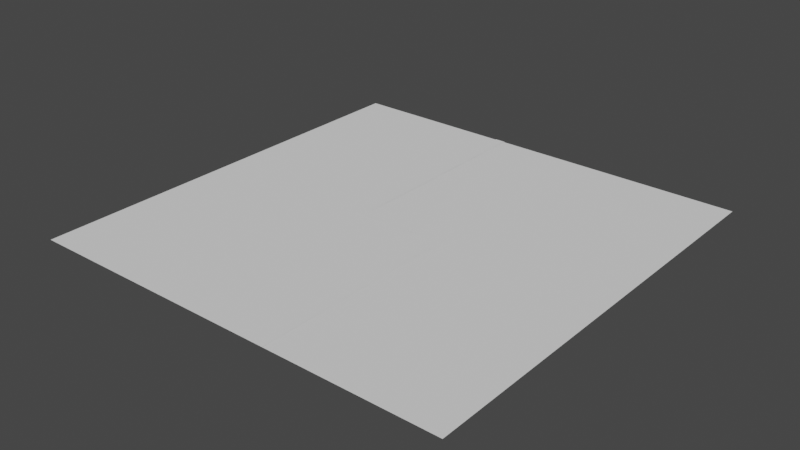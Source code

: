 # Source: PlaceholderLevel.blend  (saved by Blender 3.3.6; exported with 4.5.12 LTS)
import bpy
from mathutils import Matrix  # noqa: F401  (used for matrix-valued properties, if any)

bpy.ops.wm.read_factory_settings(use_empty=True)
scene = bpy.context.scene
scene.name = 'Scene'

# ---- collections
col_collection = bpy.data.collections.new('Collection'); scene.collection.children.link(col_collection)

# ---- world
world_world = bpy.data.worlds.new('World'); scene.world = world_world
world_world.use_nodes = True; world_world.node_tree.nodes.clear()
_N = world_world.node_tree.nodes; _L = world_world.node_tree.links
n0 = _N.new('ShaderNodeOutputWorld'); n0.name = 'World Output'; n0.location = (300, 300)
n1 = _N.new('ShaderNodeBackground'); n1.name = 'Background'; n1.location = (10, 300)
n1.inputs[0].default_value = (0.05088, 0.05088, 0.05088, 1.0)
_L.new(n1.outputs[0], n0.inputs[0])
n0.is_active_output = True
world_world.color = (0.05088, 0.05088, 0.05088)
world_world.use_sun_shadow = False
world_world.sun_shadow_jitter_overblur = 0.0

# ---- meshes
me_plane = bpy.data.meshes.new('Plane')
me_plane.from_pydata([(-20.0, -20.0, 0.0), (20.0, -20.0, 0.0), (-20.0, 20.0, 0.0), (20.0, 20.0, 0.0)], [], [(0, 1, 3, 2)])
_uv = me_plane.uv_layers.new(name='UVMap')
_uv.uv.foreach_set('vector', [0.0, 0.0, 1.0, 0.0, 1.0, 1.0, 0.0, 1.0])
me_plane.update()
me_plane_001 = bpy.data.meshes.new('Plane.001')
me_plane_001.from_pydata([(3.5, -20.0, 0.05), (4.5, -20.0, 0.05), (-4.5, 20.0, 0.05), (-3.5, 20.0, 0.05), (-4.5, 0.5, 0.05), (-4.5, -0.5, 0.05), (4.5, 0.5, 0.05), (4.5, -0.5, 0.05), (3.5, 0.5, 0.05), (3.5, -0.5, 0.05), (-3.5, -0.5, 0.05), (-3.5, 0.5, 0.05)], [], [(8, 9, 7, 6), (11, 10, 9, 8), (4, 5, 10, 11), (4, 11, 3, 2), (7, 9, 0, 1)])
_uv = me_plane_001.uv_layers.new(name='UVMap')
_uv.uv.foreach_set('vector', [0.0, 0.89, 1.0, 0.89, 1.0, 1.0, 0.0, 1.0, 0.0, 0.1112, 1.0, 0.1112, 1.0, 0.89, 0.0, 0.89, 0.0, 0.0, 1.0, 0.0, 1.0, 0.1112, 0.0, 0.1112, 0.0, 0.0, 0.0, 0.1112, 1.0, 1.0, 0.0, 1.0, 1.0, 1.0, 1.0, 0.89, 0.0, 0.0, 1.0, 0.0])
me_plane_001.update()

# ---- objects
ob_ground = bpy.data.objects.new('Ground', me_plane)
ob_road = bpy.data.objects.new('Road', me_plane_001)

# ---- transforms, parenting, visibility, modifiers, constraints
ob_ground.location = (0.0, 0.0, 0.0)
ob_road.location = (0.0, 0.0, 0.0)

# ---- collection membership
col_collection.objects.link(ob_ground)
col_collection.objects.link(ob_road)

# ---- scene / render settings (as saved in the file)
scene.frame_start = 1; scene.frame_end = 250; scene.frame_set(1)
scene.render.engine = 'BLENDER_EEVEE_NEXT'
scene.cycles.sampling_pattern = 'TABULATED_SOBOL'
scene.cycles.use_light_tree = False
scene.view_settings.view_transform = 'Filmic'
bpy.context.view_layer.update()

# ---- added for rendering (the .blend has no active camera and no usable light): camera, sun
cam_auto = bpy.data.cameras.new('AutoCamera')
cam_auto.lens = 50.0
cam_auto.sensor_width = 36.0
cam_auto.clip_end = 1000.0
ob_auto_camera = bpy.data.objects.new('AutoCamera', cam_auto)
scene.collection.objects.link(ob_auto_camera)
ob_auto_camera.location = (52.3386, -62.8064, 41.8959)
ob_auto_camera.rotation_euler = (1.09748, -7.21219e-08, 0.694738)
scene.camera = ob_auto_camera
light_auto_sun = bpy.data.lights.new('AutoSun', 'SUN')
light_auto_sun.energy = 3.0
light_auto_sun.angle = 0.0523599
ob_auto_sun = bpy.data.objects.new('AutoSun', light_auto_sun)
scene.collection.objects.link(ob_auto_sun)
ob_auto_sun.rotation_euler = (0.872665, 0.174533, 0.523599)
bpy.context.view_layer.update()
